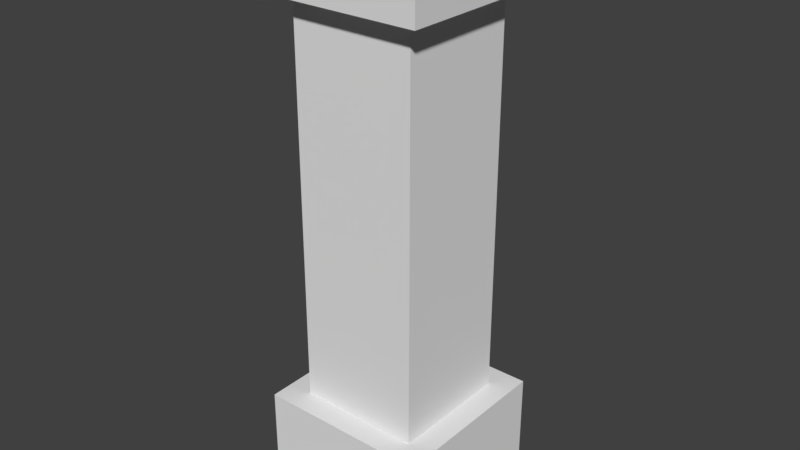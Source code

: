 # Source: Fence_Post.blend  (saved by Blender 2.79.0; exported with 4.5.12 LTS)
import bpy
from mathutils import Matrix  # noqa: F401  (used for matrix-valued properties, if any)

bpy.ops.wm.read_factory_settings(use_empty=True)
scene = bpy.context.scene
scene.name = 'Scene'

# ---- collections
col_collection_1 = bpy.data.collections.new('Collection 1'); scene.collection.children.link(col_collection_1)

# ---- materials (node trees are filled in below, after node groups)
mat_material = bpy.data.materials.new('Material')
mat_material.alpha_threshold = 0.0
mat_material.use_transparent_shadow = False
mat_material.roughness = 0.5
mat_material.line_color = (0.0, 0.0, 0.0, 1.0)

# ---- material node trees

# ---- world
world_world = bpy.data.worlds.new('World'); scene.world = world_world
world_world.color = (0.05088, 0.05088, 0.05088)
world_world.use_sun_shadow = False
world_world.sun_shadow_jitter_overblur = 0.0
world_world.cycles.sampling_method = 'MANUAL'

# ---- meshes
me_cube_002 = bpy.data.meshes.new('Cube.002')
me_cube_002.from_pydata([(1.0, 1.0, -0.8148), (1.0, -1.0, -0.8148), (-1.0, -1.0, -0.8148), (-1.0, 1.0, -0.8148), (1.0, 1.0, 0.4074), (1.0, -1.0, 0.4074), (-1.0, -1.0, 0.4074), (-1.0, 1.0, 0.4074), (0.7171, 0.7171, 0.4074), (0.7171, -0.7171, 0.4074), (-0.7171, 0.7171, 0.4074), (-0.7171, -0.7171, 0.4074)], [], [(0, 1, 2, 3), (6, 5, 9, 11), (0, 4, 5, 1), (1, 5, 6, 2), (2, 6, 7, 3), (4, 0, 3, 7), (5, 4, 8, 9), (7, 6, 11, 10), (4, 7, 10, 8)])
_uv = me_cube_002.uv_layers.new(name='UVMap')
_uv.uv.foreach_set('vector', [0.4091, 5.96e-08, 0.8182, 0.0, 0.8182, 0.5, 0.4091, 0.5, 4.877e-08, 0.5, 0.0, 1.341e-07, 0.05786, 0.07072, 0.05786, 0.4293, 0.25, 0.5, 0.5, 0.5, 0.5, 1.0, 0.25, 1.0, 0.75, 0.5, 1.0, 0.5, 1.0, 1.0, 0.75, 1.0, 0.25, 1.0, 1.646e-07, 1.0, 0.0, 0.5, 0.25, 0.5, 0.5, 0.5, 0.75, 0.5, 0.75, 1.0, 0.5, 1.0, 0.0, 1.341e-07, 0.4091, 0.0, 0.3512, 0.07072, 0.05786, 0.07072, 0.4091, 0.5, 4.877e-08, 0.5, 0.05786, 0.4293, 0.3512, 0.4293, 0.4091, 0.0, 0.4091, 0.5, 0.3512, 0.4293, 0.3512, 0.07072])
me_cube_002.materials.append(mat_material)
me_cube_002.use_remesh_preserve_volume = False
me_cube_002.use_remesh_preserve_attributes = False
me_cube_002.use_mirror_vertex_groups = False
me_cube_002.update()
me_cube_001 = bpy.data.meshes.new('Cube.001')
me_cube_001.from_pydata([(0.7171, 0.7171, -0.3363), (0.7171, -0.7171, -0.3363), (-0.7171, 0.7171, -0.3363), (-0.7171, -0.7171, -0.3363), (0.5745, 0.5745, 0.4369), (0.5745, -0.5745, 0.4369), (-0.5745, 0.5745, 0.4369), (-0.5745, -0.5745, 0.4369), (0.9744, 0.9744, -0.3363), (0.9744, -0.9744, -0.3363), (-0.9744, 0.9744, -0.3363), (-0.9744, -0.9744, -0.3363), (0.9744, 0.9744, 0.2357), (0.9744, -0.9744, 0.2357), (-0.9744, 0.9744, 0.2357), (-0.9744, -0.9744, 0.2357)], [], [(5, 7, 15, 13), (4, 6, 7, 5), (0, 2, 10, 8), (2, 3, 11, 10), (6, 4, 12, 14), (10, 11, 15, 14), (8, 10, 14, 12), (11, 9, 13, 15), (9, 8, 12, 13), (4, 5, 13, 12), (3, 1, 9, 11), (7, 6, 14, 15), (1, 0, 8, 9)])
_uv = me_cube_001.uv_layers.new(name='UVMap')
_uv.uv.foreach_set('vector', [0.6026, 0.1026, 0.6026, 0.3974, 0.5, 0.5, 0.5, 1.223e-07, 0.8974, 0.1026, 0.8974, 0.3974, 0.6026, 0.3974, 0.6026, 0.1026, 0.066, 0.066, 0.066, 0.434, 0.0, 0.5, 6.117e-08, 0.0, 0.066, 0.434, 0.434, 0.434, 0.5, 0.5, 0.0, 0.5, 0.8974, 0.3974, 0.8974, 0.1026, 1.0, 0.0, 1.0, 0.5, 0.587, 0.5, 0.587, 1.0, 0.4402, 1.0, 0.4402, 0.5, 0.2935, 0.5, 0.2935, 1.0, 0.1467, 1.0, 0.1467, 0.5, 0.4402, 0.5, 0.4402, 1.0, 0.2935, 1.0, 0.2935, 0.5, 0.1467, 0.5, 0.1467, 1.0, 1.3e-07, 1.0, 0.0, 0.5, 0.8974, 0.1026, 0.6026, 0.1026, 0.5, 1.223e-07, 1.0, 0.0, 0.434, 0.434, 0.434, 0.066, 0.5, 1.835e-07, 0.5, 0.5, 0.6026, 0.3974, 0.8974, 0.3974, 1.0, 0.5, 0.5, 0.5, 0.434, 0.066, 0.066, 0.066, 6.117e-08, 0.0, 0.5, 1.835e-07])
me_cube_001.materials.append(mat_material)
me_cube_001.use_remesh_preserve_volume = False
me_cube_001.use_remesh_preserve_attributes = False
me_cube_001.use_mirror_vertex_groups = False
me_cube_001.update()
me_cube = bpy.data.meshes.new('Cube')
me_cube.from_pydata([(0.7171, 0.7171, -2.298), (0.7171, -0.7171, -2.298), (-0.7171, 0.7171, -2.298), (-0.7171, -0.7171, -2.298), (0.7171, 0.7171, 2.298), (0.7171, -0.7171, 2.298), (-0.7171, 0.7171, 2.298), (-0.7171, -0.7171, 2.298)], [], [(3, 1, 5, 7), (1, 0, 4, 5), (2, 3, 7, 6), (0, 2, 6, 4)])
_uv = me_cube.uv_layers.new(name='UVMap')
_uv.uv.foreach_set('vector', [0.75, 5.188e-08, 1.0, 0.0, 1.0, 1.0, 0.75, 1.0, 0.25, 0.0, 0.5, 1.556e-07, 0.5, 1.0, 0.25, 1.0, 0.5, 0.0, 0.75, 5.188e-08, 0.75, 1.0, 0.5, 1.0, 0.25, 1.0, 2.493e-07, 1.0, 0.0, 0.0, 0.25, 0.0])
me_cube.materials.append(mat_material)
me_cube.use_remesh_preserve_volume = False
me_cube.use_remesh_preserve_attributes = False
me_cube.use_mirror_vertex_groups = False
me_cube.update()

# ---- objects
ob_bottom = bpy.data.objects.new('Bottom', me_cube_002)
ob_top = bpy.data.objects.new('Top', me_cube_001)
ob_fence_post = bpy.data.objects.new('Fence Post', me_cube)

# ---- transforms, parenting, visibility, modifiers, constraints
ob_bottom.location = (-6.457e-08, -7.451e-08, -0.1852)
ob_bottom.lock_rotations_4d = False
ob_bottom.empty_display_type = 'ARROWS'
ob_bottom.lineart.crease_threshold = 0.0
ob_top.location = (-1.378e-07, -1.602e-07, 5.155)
ob_top.lock_rotations_4d = False
ob_top.empty_display_type = 'ARROWS'
ob_top.lineart.crease_threshold = 0.0
ob_fence_post.location = (-1.267e-07, -1.639e-07, 2.52)
ob_fence_post.lock_rotations_4d = False
ob_fence_post.empty_display_type = 'ARROWS'
ob_fence_post.lineart.crease_threshold = 0.0

# ---- collection membership
col_collection_1.objects.link(ob_bottom)
col_collection_1.objects.link(ob_top)
col_collection_1.objects.link(ob_fence_post)

# ---- scene / render settings (as saved in the file)
scene.frame_start = 1; scene.frame_end = 250; scene.frame_set(1)
scene.render.engine = 'BLENDER_EEVEE_NEXT'
scene.render.resolution_percentage = 50
scene.render.dither_intensity = 0.0
scene.cycles.use_denoising = False
scene.cycles.samples = 128
scene.cycles.sampling_pattern = 'TABULATED_SOBOL'
scene.cycles.use_adaptive_sampling = False
scene.cycles.use_light_tree = False
scene.cycles.blur_glossy = 0.0
scene.cycles.sample_clamp_indirect = 0.0
scene.view_settings.view_transform = 'Standard'
bpy.context.view_layer.update()

# ---- added for rendering (the .blend has no active camera and no usable light): camera, sun
cam_auto = bpy.data.cameras.new('AutoCamera')
cam_auto.lens = 50.0
cam_auto.sensor_width = 36.0
cam_auto.clip_end = 1000.0
ob_auto_camera = bpy.data.objects.new('AutoCamera', cam_auto)
scene.collection.objects.link(ob_auto_camera)
ob_auto_camera.location = (6.63633, -7.9636, 7.60479)
ob_auto_camera.rotation_euler = (1.09748, -7.21219e-08, 0.694738)
scene.camera = ob_auto_camera
light_auto_sun = bpy.data.lights.new('AutoSun', 'SUN')
light_auto_sun.energy = 3.0
light_auto_sun.angle = 0.0523599
ob_auto_sun = bpy.data.objects.new('AutoSun', light_auto_sun)
scene.collection.objects.link(ob_auto_sun)
ob_auto_sun.rotation_euler = (0.872665, 0.174533, 0.523599)
bpy.context.view_layer.update()
